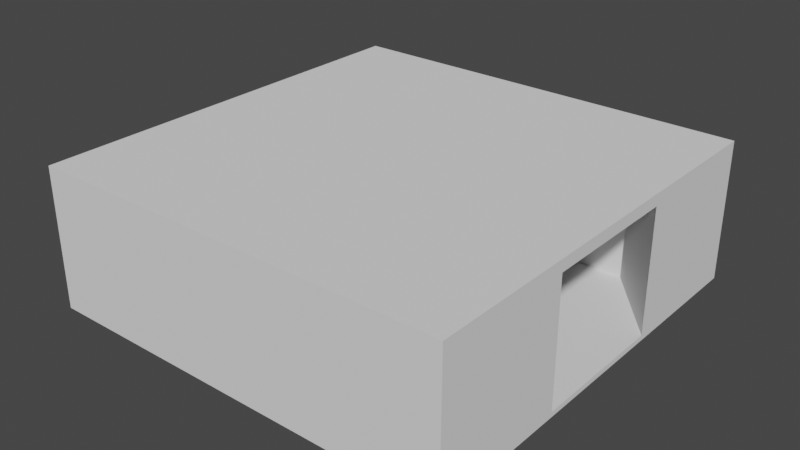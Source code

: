 # Source: BasicInterior.blend  (saved by Blender 2.90.8; exported with 4.5.12 LTS)
import bpy
from mathutils import Matrix  # noqa: F401  (used for matrix-valued properties, if any)

bpy.ops.wm.read_factory_settings(use_empty=True)
scene = bpy.context.scene
scene.name = 'Scene'

# ---- collections
col_collection = bpy.data.collections.new('Collection'); scene.collection.children.link(col_collection)

# ---- world
world_world = bpy.data.worlds.new('World'); scene.world = world_world
world_world.use_nodes = True; world_world.node_tree.nodes.clear()
_N = world_world.node_tree.nodes; _L = world_world.node_tree.links
n0 = _N.new('ShaderNodeOutputWorld'); n0.name = 'World Output'; n0.location = (300, 300)
n1 = _N.new('ShaderNodeBackground'); n1.name = 'Background'; n1.location = (10, 300)
n1.inputs[0].default_value = (0.05088, 0.05088, 0.05088, 1.0)
_L.new(n1.outputs[0], n0.inputs[0])
n0.is_active_output = True
world_world.color = (0.05088, 0.05088, 0.05088)
world_world.use_sun_shadow = False
world_world.sun_shadow_jitter_overblur = 0.0

# ---- meshes
me_cube_001 = bpy.data.meshes.new('Cube.001')
me_cube_001.from_pydata([(1.0, 1.0, -1.869), (1.0, 1.0, -1.893), (1.0, -1.0, -1.869), (1.0, -1.0, -1.893), (-1.0, 1.0, -1.869), (-1.0, 1.0, -1.893), (-1.0, -1.0, -1.869), (-1.0, -1.0, -1.893), (0.6918, -1.0, -1.869), (-0.6918, -1.0, -1.869), (1.0, 0.3333, -1.869), (1.0, -0.3333, -1.869), (-0.6918, 1.0, -1.869), (0.6918, 1.0, -1.869), (-1.0, -0.3333, -1.869), (-1.0, 0.3333, -1.869), (0.6918, 0.6981, -1.869), (0.6918, -0.6981, -1.869), (-0.6918, 0.6981, -1.869), (-0.6918, -0.6981, -1.869), (-0.6918, -1.0, -1.284), (-1.0, -1.0, -1.284), (1.0, -0.3333, -1.284), (1.0, -1.0, -1.284), (0.6918, 1.0, -1.284), (1.0, 1.0, -1.284), (-1.0, 0.3333, -1.284), (-1.0, 1.0, -1.284), (0.6918, -1.0, -1.284), (1.0, 0.3333, -1.284), (-0.6918, 1.0, -1.284), (-1.0, -0.3333, -1.284), (0.6918, -0.6981, -1.284), (0.6918, 0.6981, -1.284), (-0.6918, -0.6981, -1.284), (-0.6918, 0.6981, -1.284), (-0.6918, -1.0, -1.228), (-1.0, -1.0, -1.228), (1.0, -0.3333, -1.228), (1.0, -1.0, -1.228), (0.6918, 1.0, -1.228), (1.0, 1.0, -1.228), (-1.0, 0.3333, -1.228), (-1.0, 1.0, -1.228), (0.6918, -1.0, -1.228), (1.0, 0.3333, -1.228), (-0.6918, 1.0, -1.228), (-1.0, -0.3333, -1.228), (0.6918, -0.6981, -1.228), (0.6918, 0.6981, -1.228), (-0.6918, -0.6981, -1.228), (-0.6918, 0.6981, -1.228)], [], [(11, 17, 32, 22), (5, 1, 3, 7), (3, 2, 8, 9, 6, 7), (1, 0, 10, 11, 2, 3), (5, 4, 12, 13, 0, 1), (7, 6, 14, 15, 4, 5), (8, 2, 23, 28), (15, 14, 31, 26), (16, 10, 29, 33), (10, 16, 17, 11), (14, 6, 21, 31), (16, 18, 19, 17), (2, 11, 22, 23), (19, 18, 35, 34), (6, 9, 20, 21), (25, 24, 40, 41), (31, 21, 37, 47), (12, 4, 27, 30), (23, 22, 38, 39), (24, 30, 46, 40), (9, 8, 28, 20), (18, 16, 33, 35), (0, 13, 24, 25), (10, 0, 25, 29), (17, 19, 34, 32), (4, 15, 26, 27), (13, 12, 30, 24), (50, 47, 37, 36), (38, 48, 44, 39), (48, 50, 36, 44), (41, 40, 49, 45), (40, 46, 51, 49), (46, 43, 42, 51), (51, 42, 47, 50), (26, 31, 47, 42), (27, 26, 42, 43), (28, 23, 39, 44), (20, 28, 44, 36), (29, 25, 41, 45), (30, 27, 43, 46), (21, 20, 36, 37), (29, 22, 38, 45), (33, 32, 22, 29), (32, 33, 35, 34), (50, 48, 49, 51), (45, 49, 48, 38)])
_uv = me_cube_001.uv_layers.new(name='UVMap')
_uv.uv.foreach_set('vector', [0.375, 0.1667, 0.4583, 0.1667, 0.4583, 0.1667, 0.375, 0.1667, 0.375, 0.25, 0.625, 0.25, 0.625, 0.5, 0.375, 0.5, 0.375, 0.5, 0.625, 0.5, 0.625, 0.5833, 0.625, 0.6667, 0.625, 0.75, 0.375, 0.75, 0.375, 0.75, 0.625, 0.75, 0.625, 0.8333, 0.625, 0.9167, 0.625, 1.0, 0.375, 1.0, 0.125, 0.5, 0.375, 0.5, 0.375, 0.5833, 0.375, 0.6667, 0.375, 0.75, 0.125, 0.75, 0.625, 0.5, 0.875, 0.5, 0.875, 0.5833, 0.875, 0.6667, 0.875, 0.75, 0.625, 0.75, 0.625, 0.5833, 0.625, 0.5, 0.625, 0.5, 0.625, 0.5833, 0.875, 0.6667, 0.875, 0.5833, 0.875, 0.5833, 0.875, 0.6667, 0.4583, 0.08333, 0.375, 0.08333, 0.375, 0.08333, 0.4583, 0.08333, 0.375, 0.08333, 0.4583, 0.08333, 0.4583, 0.1667, 0.375, 0.1667, 0.875, 0.5833, 0.875, 0.5, 0.875, 0.5, 0.875, 0.5833, 0.4583, 0.08333, 0.5417, 0.08333, 0.5417, 0.1667, 0.4583, 0.1667, 0.625, 1.0, 0.625, 0.9167, 0.625, 0.9167, 0.625, 1.0, 0.5417, 0.1667, 0.5417, 0.08333, 0.5417, 0.08333, 0.5417, 0.1667, 0.875, 0.5, 0.625, 0.6667, 0.625, 0.6667, 0.875, 0.5, 0.375, 0.75, 0.375, 0.6667, 0.375, 0.6667, 0.375, 0.75, 0.875, 0.5833, 0.875, 0.5, 0.875, 0.5, 0.875, 0.5833, 0.375, 0.5833, 0.875, 0.75, 0.375, 0.5, 0.375, 0.5833, 0.625, 1.0, 0.625, 0.9167, 0.625, 0.9167, 0.625, 1.0, 0.375, 0.6667, 0.375, 0.5833, 0.375, 0.5833, 0.375, 0.6667, 0.625, 0.6667, 0.625, 0.5833, 0.625, 0.5833, 0.625, 0.6667, 0.5417, 0.08333, 0.4583, 0.08333, 0.4583, 0.08333, 0.5417, 0.08333, 0.375, 0.75, 0.375, 0.6667, 0.375, 0.6667, 0.375, 0.75, 0.625, 0.8333, 0.625, 0.75, 0.625, 0.75, 0.625, 0.8333, 0.4583, 0.1667, 0.5417, 0.1667, 0.5417, 0.1667, 0.4583, 0.1667, 0.875, 0.75, 0.875, 0.6667, 0.875, 0.6667, 0.875, 0.75, 0.375, 0.6667, 0.375, 0.5833, 0.375, 0.5833, 0.375, 0.6667, 0.5417, 0.1667, 0.625, 0.1667, 0.625, 0.25, 0.5417, 0.25, 0.375, 0.1667, 0.4583, 0.1667, 0.4583, 0.25, 0.375, 0.25, 0.4583, 0.1667, 0.5417, 0.1667, 0.5417, 0.25, 0.4583, 0.25, 0.375, 0.0, 0.4583, 0.0, 0.4583, 0.08333, 0.375, 0.08333, 0.4583, 0.0, 0.5417, 0.0, 0.5417, 0.08333, 0.4583, 0.08333, 0.5417, 0.0, 0.625, 0.0, 0.625, 0.08333, 0.5417, 0.08333, 0.5417, 0.08333, 0.625, 0.08333, 0.625, 0.1667, 0.5417, 0.1667, 0.875, 0.6667, 0.875, 0.5833, 0.875, 0.5833, 0.875, 0.6667, 0.875, 0.75, 0.875, 0.6667, 0.875, 0.6667, 0.875, 0.75, 0.625, 0.5833, 0.625, 0.5, 0.625, 0.5, 0.625, 0.5833, 0.625, 0.6667, 0.625, 0.5833, 0.625, 0.5833, 0.625, 0.6667, 0.625, 0.8333, 0.625, 0.75, 0.625, 0.75, 0.625, 0.8333, 0.375, 0.5833, 0.375, 0.5, 0.375, 0.5, 0.375, 0.5833, 0.625, 0.75, 0.625, 0.6667, 0.625, 0.6667, 0.625, 0.75, 0.375, 0.08333, 0.625, 0.9167, 0.625, 0.9167, 0.375, 0.08333, 0.4583, 0.08333, 0.4583, 0.1667, 0.375, 0.1667, 0.375, 0.08333, 0.4583, 0.1667, 0.4583, 0.08333, 0.5417, 0.08333, 0.5417, 0.1667, 0.5417, 0.1667, 0.4583, 0.1667, 0.4583, 0.08333, 0.5417, 0.08333, 0.375, 0.08333, 0.4583, 0.08333, 0.4583, 0.1667, 0.625, 0.9167])
me_cube_001.use_remesh_fix_poles = True
me_cube_001.use_remesh_preserve_attributes = False
me_cube_001.use_mirror_vertex_groups = False
me_cube_001.update()

# ---- objects
ob_cube = bpy.data.objects.new('Cube', me_cube_001)

# ---- transforms, parenting, visibility, modifiers, constraints
ob_cube.location = (0.0, 0.0, 1.881)
ob_cube.lineart.crease_threshold = 0.0

# ---- collection membership
col_collection.objects.link(ob_cube)

# ---- scene / render settings (as saved in the file)
scene.frame_start = 1; scene.frame_end = 250; scene.frame_set(1)
scene.render.engine = 'BLENDER_EEVEE_NEXT'
scene.cycles.use_denoising = False
scene.cycles.samples = 128
scene.cycles.sampling_pattern = 'TABULATED_SOBOL'
scene.cycles.use_adaptive_sampling = False
scene.cycles.use_light_tree = False
scene.view_settings.view_transform = 'Filmic'
bpy.context.view_layer.update()

# ---- added for rendering (the .blend has no active camera and no usable light): camera, sun
cam_auto = bpy.data.cameras.new('AutoCamera')
cam_auto.lens = 50.0
cam_auto.sensor_width = 36.0
cam_auto.clip_end = 1000.0
ob_auto_camera = bpy.data.objects.new('AutoCamera', cam_auto)
scene.collection.objects.link(ob_auto_camera)
ob_auto_camera.location = (2.68836, -3.22603, 2.47104)
ob_auto_camera.rotation_euler = (1.09748, -7.21219e-08, 0.694738)
scene.camera = ob_auto_camera
light_auto_sun = bpy.data.lights.new('AutoSun', 'SUN')
light_auto_sun.energy = 3.0
light_auto_sun.angle = 0.0523599
ob_auto_sun = bpy.data.objects.new('AutoSun', light_auto_sun)
scene.collection.objects.link(ob_auto_sun)
ob_auto_sun.rotation_euler = (0.872665, 0.174533, 0.523599)
bpy.context.view_layer.update()
